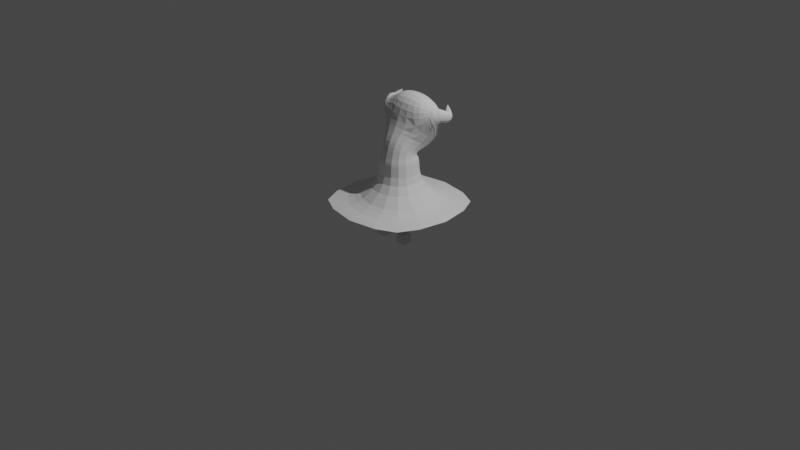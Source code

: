 # Source: devilAattack.blend  (saved by Blender 3.2.14; exported with 4.5.12 LTS)
import bpy
from mathutils import Matrix  # noqa: F401  (used for matrix-valued properties, if any)

bpy.ops.wm.read_factory_settings(use_empty=True)
scene = bpy.context.scene
scene.name = 'Scene'

# ---- collections
col_collection = bpy.data.collections.new('Collection'); scene.collection.children.link(col_collection)
col_devil = bpy.data.collections.new('Devil'); scene.collection.children.link(col_devil)

# ---- world
world_world = bpy.data.worlds.new('World'); scene.world = world_world
world_world.use_nodes = True; world_world.node_tree.nodes.clear()
_N = world_world.node_tree.nodes; _L = world_world.node_tree.links
n0 = _N.new('ShaderNodeOutputWorld'); n0.name = 'World Output'; n0.location = (300, 300)
n1 = _N.new('ShaderNodeBackground'); n1.name = 'Background'; n1.location = (10, 300)
n1.inputs[0].default_value = (0.05088, 0.05088, 0.05088, 1.0)
_L.new(n1.outputs[0], n0.inputs[0])
n0.is_active_output = True
world_world.color = (0.05088, 0.05088, 0.05088)
world_world.use_sun_shadow = False
world_world.sun_shadow_jitter_overblur = 0.0

# ---- cameras
cam_camera = bpy.data.cameras.new('Camera')
cam_camera.clip_end = 100.0
cam_camera.ortho_scale = 7.314

# ---- lights
light_light = bpy.data.lights.new('Light', 'POINT')
light_light.transmission_factor = 0.0
light_light.energy = 1000.0
light_light.shadow_soft_size = 0.1
light_light.shadow_maximum_resolution = 0.006
light_light.use_absolute_resolution = True

# ---- meshes
me_suzanne = bpy.data.meshes.new('Suzanne')
me_suzanne.from_pydata([(0.2764, -0.2764, 0.2792), (-0.2764, -0.2764, 0.2792), (-0.2764, 0.2764, 0.2792), (0.2764, 0.2764, 0.2792), (0.1409, -0.1409, 0.6022), (-0.1409, -0.1409, 0.6022), (-0.1409, 0.1409, 0.6022), (0.1409, 0.1409, 0.6022), (0.1301, -0.07996, 0.8564), (-0.1301, -0.07996, 0.8564), (-0.1301, 0.1476, 0.7417), (0.1301, 0.1476, 0.7417), (0.3354, 0.1995, 1.055), (0.3358, 0.1382, 1.153), (0.2831, 0.1878, 1.221), (0.278, 0.2792, 1.155), (0.5063, -0.5063, 0.2046), (-0.5063, -0.5063, 0.2046), (-0.5063, 0.5063, 0.2046), (0.5063, 0.5063, 0.2046), (0.2016, 0.02022, 1.049), (-0.2199, 0.02068, 1.067), (-0.199, 0.3206, 0.8729), (0.1988, 0.3227, 0.8739), (0.3936, 0.305, 1.085), (0.403, 0.2792, 1.159), (0.3329, 0.2834, 1.176), (0.325, 0.3085, 1.1), (0.138, 0.09698, 1.268), (-0.09928, 0.09858, 1.268), (-0.1557, 0.3001, 1.242), (0.138, 0.3087, 1.228), (0.3207, 0.3469, 1.214), (0.3229, 0.341, 1.219), (0.317, 0.3368, 1.216), (0.3148, 0.3427, 1.212), (0.1287, -0.1257, 0.7129), (-0.1287, -0.1257, 0.7129), (-0.1287, 0.1257, 0.6923), (0.1287, 0.1257, 0.6923), (-0.3406, 0.1361, 1.15), (-0.3355, 0.1989, 1.055), (-0.2802, 0.2832, 1.149), (-0.2829, 0.1861, 1.208), (-0.403, 0.2793, 1.159), (-0.3936, 0.305, 1.085), (-0.325, 0.3087, 1.1), (-0.3326, 0.2842, 1.175), (-0.3229, 0.341, 1.219), (-0.3207, 0.3469, 1.214), (-0.3148, 0.3427, 1.212), (-0.317, 0.3368, 1.216), (0.3501, 0.3482, 1.179), (0.3596, 0.3221, 1.198), (0.3307, 0.3095, 1.196), (0.3212, 0.3357, 1.176), (-0.3596, 0.3221, 1.198), (-0.3501, 0.3482, 1.179), (-0.3212, 0.3357, 1.176), (-0.3307, 0.3095, 1.196), (-0.276, 0.06059, 1.077), (-0.3024, 0.0848, 1.097), (-0.3235, 0.1077, 1.133), (0.1445, 0.1445, 0.5356), (0.1598, 0.1598, 0.4555), (0.1996, 0.1996, 0.3744), (-0.2446, 0.2234, 0.8813), (-0.2609, 0.134, 0.9301), (-0.2544, 0.06805, 0.9933), (-0.3471, 0.1438, 1.132), (-0.3489, 0.1542, 1.102), (-0.3452, 0.1723, 1.073), (-0.3114, 0.2147, 1.014), (-0.2851, 0.2498, 0.972), (-0.2533, 0.2827, 0.9258), (-0.3206, 0.2308, 1.058), (-0.304, 0.2651, 1.085), (-0.2901, 0.2807, 1.118), (-0.07706, 0.1805, 0.6022), (5.821e-11, 0.1938, 0.6022), (0.07706, 0.1805, 0.6022), (-0.2603, 0.2926, 1.169), (-0.2352, 0.3045, 1.186), (-0.2033, 0.3108, 1.207), (-0.1533, 0.3447, 1.156), (-0.1622, 0.3589, 1.051), (-0.1785, 0.3505, 0.9516), (-0.07805, 0.3131, 1.239), (-0.001482, 0.3173, 1.237), (0.07257, 0.3156, 1.233), (0.1476, 0.3447, 1.151), (0.1606, 0.3593, 1.05), (0.1782, 0.3519, 0.9526), (-0.3542, 0.1512, 0.2792), (-0.3801, 0.0, 0.2792), (-0.3542, -0.1512, 0.2792), (0.1012, 0.3579, 0.8564), (4.657e-10, 0.3659, 0.8514), (-0.1012, 0.3579, 0.8564), (0.2439, 0.2265, 0.8816), (0.2575, 0.1409, 0.9275), (0.2464, 0.07233, 0.9868), (0.101, -0.0126, 1.056), (-0.001483, -0.02375, 1.063), (-0.1065, -0.01259, 1.061), (0.606, 0.3055, 0.2028), (0.6581, 3.725e-09, 0.2019), (0.606, -0.3055, 0.2028), (0.1792, 0.02323, 1.121), (0.1614, 0.03696, 1.178), (0.1477, 0.06041, 1.228), (0.07331, 0.09009, 1.278), (0.004409, 0.08857, 1.28), (-0.0578, 0.09251, 1.276), (-0.1445, 0.1445, 0.5356), (-0.1598, 0.1598, 0.4555), (-0.1996, 0.1996, 0.3744), (-0.1204, 0.0764, 1.24), (-0.1467, 0.05123, 1.194), (-0.1767, 0.03091, 1.139), (-0.1805, -0.07706, 0.6022), (-0.1938, 5.821e-11, 0.6022), (-0.1805, 0.07706, 0.6022), (-0.2743, 0.1346, 1.194), (-0.2656, 0.09273, 1.17), (-0.2518, 0.05492, 1.133), (-0.3045, 0.1594, 1.2), (-0.3203, 0.1444, 1.188), (-0.3321, 0.1359, 1.171), (-0.2766, 0.2301, 1.202), (-0.2745, 0.2568, 1.189), (-0.2754, 0.2743, 1.172), (0.3542, -0.1512, 0.2792), (0.3801, 3.725e-09, 0.2792), (0.3542, 0.1512, 0.2792), (-0.1123, 0.1321, 1.281), (-0.1247, 0.183, 1.287), (-0.136, 0.2413, 1.278), (-0.1958, 0.2601, 1.249), (-0.2258, 0.2262, 1.237), (-0.2535, 0.1993, 1.219), (0.1321, 0.1464, 1.292), (0.1302, 0.2028, 1.295), (0.1321, 0.2592, 1.275), (0.1805, 0.07706, 0.6022), (0.1938, -5.821e-11, 0.6022), (0.1805, -0.07706, 0.6022), (0.1884, 0.3007, 1.213), (0.2267, 0.2913, 1.196), (0.2559, 0.2829, 1.178), (-0.1512, -0.3542, 0.2792), (0.0, -0.3801, 0.2792), (0.1512, -0.3542, 0.2792), (0.2892, 0.2792, 1.121), (0.3037, 0.2646, 1.086), (0.3205, 0.2312, 1.059), (0.3111, 0.2167, 1.015), (0.2847, 0.2531, 0.9731), (0.253, 0.2853, 0.9269), (0.345, 0.1727, 1.072), (0.3482, 0.1549, 1.102), (0.3451, 0.1453, 1.134), (-0.1445, -0.1445, 0.5356), (-0.1598, -0.1598, 0.4555), (-0.1996, -0.1996, 0.3744), (0.3145, 0.1117, 1.14), (0.2881, 0.08714, 1.105), (0.2557, 0.05983, 1.078), (0.3236, 0.1383, 1.177), (0.3094, 0.1479, 1.198), (0.2951, 0.1649, 1.214), (0.07706, -0.1805, 0.6022), (-5.821e-11, -0.1938, 0.6022), (-0.07706, -0.1805, 0.6022), (0.2596, 0.1576, 1.23), (0.2291, 0.1344, 1.242), (0.1895, 0.1144, 1.256), (0.2747, 0.2154, 1.218), (0.2707, 0.2431, 1.204), (0.2716, 0.266, 1.183), (0.1996, -0.1996, 0.3744), (0.1598, -0.1598, 0.4555), (0.1445, -0.1445, 0.5356), (0.1512, 0.3542, 0.2792), (0.0, 0.3801, 0.2792), (-0.1512, 0.3542, 0.2792), (0.3055, -0.606, 0.2028), (9.313e-10, -0.6581, 0.2019), (-0.3055, -0.606, 0.2028), (-0.606, -0.3055, 0.2028), (-0.6581, 1.863e-09, 0.2019), (-0.606, 0.3055, 0.2028), (-0.3055, 0.606, 0.2028), (-4.657e-09, 0.6581, 0.2019), (0.3055, 0.606, 0.2028), (0.3186, 0.3466, 1.215), (0.3165, 0.3457, 1.215), (0.3152, 0.3442, 1.213), (0.3144, 0.3419, 1.214), (0.3145, 0.3404, 1.216), (0.3156, 0.3385, 1.216), (0.3175, 0.3381, 1.218), (0.3188, 0.3395, 1.219), (0.3208, 0.3405, 1.219), (0.3217, 0.3428, 1.219), (0.3207, 0.3447, 1.218), (0.3205, 0.3462, 1.217), (-0.3208, 0.3405, 1.219), (-0.3188, 0.3395, 1.219), (-0.3175, 0.3381, 1.218), (-0.3156, 0.3385, 1.216), (-0.3145, 0.3404, 1.216), (-0.3144, 0.3419, 1.214), (-0.3152, 0.3442, 1.213), (-0.3165, 0.3457, 1.215), (-0.3186, 0.3466, 1.215), (-0.3205, 0.3462, 1.217), (-0.3207, 0.3447, 1.218), (-0.3217, 0.3428, 1.219), (0.1258, -0.1196, 0.7415), (0.1243, -0.1111, 0.7771), (0.1254, -0.09841, 0.8165), (0.07115, -0.112, 0.8725), (0.0, -0.1226, 0.8779), (-0.07115, -0.112, 0.8725), (-0.1254, -0.09841, 0.8165), (-0.1243, -0.1111, 0.7771), (-0.1258, -0.1196, 0.7415), (-0.07036, -0.1611, 0.7158), (1.804e-09, -0.1729, 0.7168), (0.07036, -0.1611, 0.7158), (-0.1667, -0.02841, 0.8304), (-0.1789, 0.0338, 0.799), (-0.1667, 0.09602, 0.7677), (-0.1254, 0.1269, 0.7271), (-0.1243, 0.1195, 0.7137), (-0.1258, 0.1207, 0.702), (-0.1648, 0.06875, 0.6969), (-0.1769, -1.804e-09, 0.7026), (-0.1648, -0.06875, 0.7082), (-0.07115, 0.1796, 0.7256), (-5.821e-10, 0.1902, 0.7202), (0.07115, 0.1796, 0.7256), (0.1254, 0.1269, 0.7271), (0.1243, 0.1195, 0.7137), (0.1258, 0.1207, 0.702), (0.07036, 0.1611, 0.6894), (-1.804e-09, 0.1729, 0.6884), (-0.07036, 0.1611, 0.6894), (0.1667, 0.09602, 0.7677), (0.1789, 0.0338, 0.799), (0.1667, -0.02841, 0.8304), (0.1648, -0.06875, 0.7082), (0.1769, 1.804e-09, 0.7026), (0.1648, 0.06875, 0.6969), (0.4304, -0.4304, 0.2144), (0.3687, -0.3687, 0.227), (0.3174, -0.3174, 0.2512), (-0.3174, -0.3174, 0.2512), (-0.3687, -0.3687, 0.227), (-0.4304, -0.4304, 0.2144), (-0.3174, 0.3174, 0.2512), (-0.3687, 0.3687, 0.227), (-0.4304, 0.4304, 0.2144), (0.3174, 0.3174, 0.2512), (0.3687, 0.3687, 0.227), (0.4304, 0.4304, 0.2144), (0.1393, -0.05498, 0.8948), (0.1533, -0.02646, 0.934), (0.1729, -0.0002449, 0.9802), (-0.1798, -0.00374, 0.9871), (-0.1551, -0.02683, 0.9351), (-0.1396, -0.05503, 0.8949), (-0.1722, 0.2817, 0.8145), (-0.1533, 0.2313, 0.7802), (-0.1393, 0.1841, 0.758), (0.1722, 0.2817, 0.8145), (0.1533, 0.2313, 0.7802), (0.1393, 0.1841, 0.758), (0.3608, 0.1999, 1.086), (0.3794, 0.2296, 1.089), (0.3924, 0.2629, 1.084), (0.4055, 0.2992, 1.1), (0.4116, 0.2914, 1.12), (0.411, 0.284, 1.14), (0.3921, 0.2637, 1.169), (0.3766, 0.2332, 1.181), (0.3575, 0.1931, 1.187), (0.3866, 0.2815, 1.174), (0.3673, 0.2825, 1.181), (0.3488, 0.2817, 1.182), (0.3243, 0.2735, 1.181), (0.3126, 0.258, 1.19), (0.2985, 0.2335, 1.206), (0.3216, 0.289, 1.162), (0.3161, 0.2967, 1.142), (0.3169, 0.3041, 1.121), (0.3203, 0.291, 1.096), (0.3096, 0.2794, 1.1), (0.2939, 0.277, 1.115), (0.3397, 0.3085, 1.083), (0.3587, 0.3061, 1.074), (0.3782, 0.3044, 1.075), (0.3867, 0.3347, 1.108), (0.3768, 0.345, 1.135), (0.3639, 0.3474, 1.16), (0.3563, 0.344, 1.184), (0.3603, 0.3375, 1.189), (0.3615, 0.3297, 1.194), (0.3767, 0.3122, 1.187), (0.3921, 0.3028, 1.173), (0.4027, 0.2908, 1.161), (0.3544, 0.3155, 1.201), (0.3469, 0.3109, 1.201), (0.3386, 0.3087, 1.199), (0.3348, 0.3022, 1.187), (0.3377, 0.2946, 1.179), (0.3376, 0.2883, 1.174), (0.3244, 0.3137, 1.191), (0.3205, 0.3202, 1.186), (0.3192, 0.328, 1.18), (0.3226, 0.3358, 1.158), (0.3236, 0.3335, 1.137), (0.3241, 0.3257, 1.115), (0.3264, 0.3422, 1.174), (0.3338, 0.3468, 1.174), (0.3422, 0.349, 1.176), (0.3385, 0.3483, 1.194), (0.3298, 0.348, 1.204), (0.3239, 0.3474, 1.211), (0.327, 0.3391, 1.217), (0.3344, 0.3355, 1.213), (0.3452, 0.3299, 1.207), (0.3186, 0.3334, 1.214), (0.3215, 0.3275, 1.209), (0.3256, 0.3194, 1.203), (0.3155, 0.3417, 1.207), (0.317, 0.34, 1.2), (0.3189, 0.3379, 1.189), (0.1385, -0.1385, 0.6462), (0.1354, -0.1351, 0.6733), (0.132, -0.1308, 0.6925), (-0.132, -0.1308, 0.6925), (-0.1354, -0.1351, 0.6733), (-0.1385, -0.1385, 0.6462), (-0.132, 0.1308, 0.6838), (-0.1354, 0.1351, 0.6707), (-0.1385, 0.1385, 0.6459), (0.132, 0.1308, 0.6838), (0.1354, 0.1351, 0.6707), (0.1385, 0.1385, 0.6459), (-0.3598, 0.191, 1.186), (-0.3773, 0.2325, 1.181), (-0.3921, 0.2637, 1.169), (-0.411, 0.284, 1.14), (-0.4116, 0.2914, 1.12), (-0.4055, 0.2992, 1.1), (-0.3923, 0.263, 1.084), (-0.3794, 0.2297, 1.089), (-0.3608, 0.1999, 1.086), (-0.3781, 0.3046, 1.075), (-0.3586, 0.3063, 1.074), (-0.3397, 0.3089, 1.083), (-0.3203, 0.2913, 1.096), (-0.31, 0.2797, 1.1), (-0.2951, 0.2777, 1.113), (-0.317, 0.3041, 1.121), (-0.316, 0.2968, 1.142), (-0.3214, 0.2894, 1.161), (-0.324, 0.2746, 1.179), (-0.3126, 0.2591, 1.188), (-0.2994, 0.2346, 1.199), (-0.3484, 0.2828, 1.181), (-0.367, 0.2832, 1.18), (-0.3865, 0.2817, 1.174), (-0.4027, 0.2908, 1.161), (-0.3921, 0.3028, 1.173), (-0.3767, 0.3121, 1.187), (-0.3615, 0.3297, 1.194), (-0.3603, 0.3375, 1.189), (-0.3563, 0.344, 1.184), (-0.3639, 0.3474, 1.16), (-0.3767, 0.345, 1.135), (-0.3867, 0.3347, 1.108), (-0.3422, 0.349, 1.176), (-0.3338, 0.3468, 1.174), (-0.3264, 0.3422, 1.174), (-0.3226, 0.3358, 1.158), (-0.3236, 0.3335, 1.137), (-0.3242, 0.3257, 1.115), (-0.3192, 0.328, 1.18), (-0.3205, 0.3202, 1.186), (-0.3244, 0.3137, 1.191), (-0.3347, 0.3024, 1.187), (-0.3377, 0.2947, 1.179), (-0.3373, 0.2889, 1.174), (-0.3386, 0.3087, 1.199), (-0.3469, 0.3109, 1.201), (-0.3544, 0.3155, 1.201), (-0.3452, 0.3299, 1.207), (-0.3344, 0.3355, 1.213), (-0.327, 0.3391, 1.217), (-0.3239, 0.3474, 1.211), (-0.3298, 0.348, 1.204), (-0.3385, 0.3483, 1.194), (-0.3155, 0.3417, 1.207), (-0.317, 0.34, 1.2), (-0.3189, 0.3379, 1.189), (-0.3186, 0.3334, 1.214), (-0.3215, 0.3275, 1.209), (-0.3256, 0.3194, 1.203), (-0.2253, 0.04456, 0.9496), (-0.2361, 0.1146, 0.8937), (-0.2188, 0.2025, 0.8439), (-0.1976, 0.02684, 0.9012), (-0.2112, 0.09293, 0.8576), (-0.1954, 0.1722, 0.8134), (-0.1785, -0.000908, 0.8637), (-0.1914, 0.06449, 0.8261), (-0.1784, 0.1299, 0.7888), (0.09425, -0.03555, 1.002), (-0.001229, -0.04777, 1.01), (-0.09823, -0.03617, 1.005), (0.08414, -0.06206, 0.956), (-0.0004396, -0.07388, 0.9633), (-0.08546, -0.06231, 0.9568), (0.07624, -0.08852, 0.914), (-5.495e-05, -0.0997, 0.9205), (-0.07641, -0.08855, 0.9141), (0.4072, 0.1734, 0.2511), (0.4374, 2.518e-09, 0.2511), (0.4072, -0.1734, 0.2511), (0.4767, 0.2005, 0.2269), (0.514, -6.203e-11, 0.2268), (0.4767, -0.2005, 0.2269), (0.5599, 0.2353, 0.214), (0.6077, -6.984e-10, 0.2137), (0.5599, -0.2353, 0.214), (-0.1734, 0.4072, 0.2511), (-8.148e-10, 0.4374, 0.2511), (0.1734, 0.4072, 0.2511), (-0.2005, 0.4767, 0.2269), (-7.511e-10, 0.514, 0.2268), (0.2005, 0.4767, 0.2269), (-0.2353, 0.5599, 0.214), (-8.148e-10, 0.6077, 0.2137), (0.2353, 0.5599, 0.214), (-0.4072, -0.1734, 0.2511), (-0.4374, -5.092e-10, 0.2511), (-0.4072, 0.1734, 0.2511), (-0.4767, -0.2005, 0.2269), (-0.514, -6.203e-11, 0.2268), (-0.4767, 0.2005, 0.2269), (-0.5599, -0.2353, 0.214), (-0.6077, -6.984e-10, 0.2137), (-0.5599, 0.2353, 0.214), (0.1734, -0.4072, 0.2511), (-6.256e-10, -0.4374, 0.2511), (-0.1734, -0.4072, 0.2511), (0.2005, -0.4767, 0.2269), (4.83e-09, -0.514, 0.2268), (-0.2005, -0.4767, 0.2269), (0.2353, -0.5599, 0.214), (-1.571e-09, -0.6077, 0.2137), (-0.2353, -0.5599, 0.214), (0.1824, 0.1578, 1.275), (0.2217, 0.1727, 1.255), (0.2521, 0.1904, 1.236), (0.18, 0.2076, 1.276), (0.2188, 0.2157, 1.253), (0.2488, 0.2259, 1.23), (0.182, 0.2576, 1.257), (0.2204, 0.2575, 1.234), (0.25, 0.2588, 1.211), (-0.2485, 0.1573, 1.212), (-0.2391, 0.1116, 1.196), (-0.2201, 0.06754, 1.17), (-0.2183, 0.185, 1.236), (-0.2078, 0.1368, 1.228), (-0.1872, 0.08919, 1.212), (-0.183, 0.2141, 1.261), (-0.1713, 0.1599, 1.26), (-0.153, 0.112, 1.25), (0.1607, 0.07588, 0.7473), (0.1724, 0.01426, 0.7718), (0.1607, -0.04735, 0.7962), (0.1593, 0.06727, 0.7281), (0.1709, 0.004225, 0.7454), (0.1593, -0.05882, 0.7627), (0.1611, 0.06623, 0.7109), (0.1729, 0.0005282, 0.7217), (0.1611, -0.06517, 0.7325), (-0.06858, 0.1586, 0.7145), (-1.163e-09, 0.1692, 0.7104), (0.06858, 0.1586, 0.7145), (-0.06798, 0.1519, 0.7048), (-4.584e-10, 0.1627, 0.7018), (0.06798, 0.1519, 0.7048), (-0.06878, 0.1545, 0.6964), (1.048e-09, 0.1657, 0.6945), (0.06878, 0.1545, 0.6964), (-0.1607, -0.04735, 0.7962), (-0.1724, 0.01426, 0.7718), (-0.1607, 0.07588, 0.7473), (-0.1593, -0.05882, 0.7627), (-0.1709, 0.004225, 0.7454), (-0.1593, 0.06727, 0.7281), (-0.1611, -0.06517, 0.7325), (-0.1729, 0.0005282, 0.7217), (-0.1611, 0.06623, 0.7109), (-0.2986, 0.09013, 1.151), (-0.294, 0.1195, 1.18), (-0.3076, 0.111, 1.167), (-0.317, 0.1067, 1.155), (-0.3, 0.08145, 1.129), (-0.2792, 0.06324, 1.121), (-0.286, 0.08663, 1.156), (-0.3283, 0.1172, 1.102), (-0.3287, 0.1367, 1.061), (-0.3226, 0.1719, 1.026), (-0.3064, 0.1042, 1.059), (-0.3082, 0.1331, 1.015), (-0.2982, 0.1947, 0.975), (-0.2826, 0.08909, 1.026), (-0.2848, 0.1388, 0.9697), (-0.2724, 0.217, 0.9265), (0.3244, 0.1196, 1.104), (0.3, 0.108, 1.059), (0.2744, 0.09314, 1.023), (0.3267, 0.1403, 1.06), (0.3034, 0.1464, 1.01), (0.2807, 0.1483, 0.9669), (0.3219, 0.1746, 1.025), (0.2969, 0.2013, 0.975), (0.2714, 0.2217, 0.927), (0.06858, -0.1301, 0.829), (1.163e-09, -0.1407, 0.8332), (-0.06858, -0.1301, 0.829), (0.06798, -0.1435, 0.786), (4.584e-10, -0.1543, 0.789), (-0.06798, -0.1435, 0.786), (0.06878, -0.1534, 0.7471), (-1.048e-09, -0.1647, 0.7489), (-0.06878, -0.1534, 0.7471), (-0.243, 0.2669, 1.22), (-0.256, 0.2342, 1.217), (-0.2347, 0.254, 1.23), (-0.216, 0.2815, 1.232), (-0.2375, 0.2849, 1.214), (-0.2579, 0.2785, 1.195), (-0.2577, 0.259, 1.208), (-0.2682, 0.2963, 1.127), (-0.241, 0.3152, 1.134), (-0.2045, 0.332, 1.142), (-0.2808, 0.2853, 1.078), (-0.2532, 0.3099, 1.066), (-0.2161, 0.3353, 1.056), (-0.2961, 0.2565, 1.035), (-0.2693, 0.2873, 1.007), (-0.2337, 0.3187, 0.9756), (0.2664, 0.2927, 1.131), (0.2802, 0.2846, 1.079), (0.2959, 0.2574, 1.035), (0.2377, 0.3102, 1.137), (0.2523, 0.309, 1.068), (0.269, 0.2886, 1.008), (0.1992, 0.3286, 1.141), (0.2146, 0.3348, 1.056), (0.2334, 0.3199, 0.9765), (-0.3154, 0.3409, 1.219), (-0.3143, 0.3428, 1.219), (-0.3143, 0.3438, 1.217), (-0.3162, 0.3423, 1.22), (-0.3151, 0.3441, 1.22), (-0.3152, 0.3451, 1.218), (-0.3183, 0.3429, 1.22), (-0.3171, 0.3447, 1.22), (-0.3172, 0.3458, 1.218), (0.3143, 0.3438, 1.217), (0.3143, 0.3428, 1.219), (0.3154, 0.3409, 1.219), (0.3152, 0.3451, 1.218), (0.3151, 0.3441, 1.22), (0.3162, 0.3423, 1.22), (0.3172, 0.3458, 1.218), (0.3171, 0.3447, 1.22), (0.3183, 0.3429, 1.22), (0.06926, 0.2627, 1.285), (-0.0008822, 0.2626, 1.289), (-0.07207, 0.257, 1.287), (0.06833, 0.2026, 1.306), (0.0007515, 0.201, 1.309), (-0.06577, 0.1959, 1.304), (0.06974, 0.1426, 1.303), (0.003013, 0.1408, 1.305), (-0.05968, 0.1394, 1.298), (0.3533, -0.3533, 0.199), (1.956e-08, -0.3826, 0.1977), (-0.3533, -0.3533, 0.199), (0.3826, 1.118e-08, 0.1977), (2.794e-09, -1.397e-08, 0.1963), (-0.3826, 2.794e-09, 0.1977), (0.3533, 0.3533, 0.199), (-1.863e-08, 0.3826, 0.1977), (-0.3533, 0.3533, 0.199), (0.1852, 0.07903, 0.5356), (0.1987, -8.877e-10, 0.5356), (0.1852, -0.07903, 0.5356), (0.2048, 0.08741, 0.4555), (0.2198, -1.513e-09, 0.4555), (0.2048, -0.08741, 0.4555), (0.2557, 0.1091, 0.3744), (0.2744, -3.26e-09, 0.3744), (0.2557, -0.1091, 0.3744), (-0.07903, 0.1852, 0.5356), (8.877e-10, 0.1987, 0.5356), (0.07903, 0.1852, 0.5356), (-0.08741, 0.2048, 0.4555), (1.513e-09, 0.2198, 0.4555), (0.08741, 0.2048, 0.4555), (-0.1091, 0.2557, 0.3744), (3.26e-09, 0.2744, 0.3744), (0.1091, 0.2557, 0.3744), (-0.1852, -0.07903, 0.5356), (-0.1987, 8.877e-10, 0.5356), (-0.1852, 0.07903, 0.5356), (-0.2048, -0.08741, 0.4555), (-0.2198, 1.513e-09, 0.4555), (-0.2048, 0.08741, 0.4555), (-0.2557, -0.1091, 0.3744), (-0.2744, 3.26e-09, 0.3744), (-0.2557, 0.1091, 0.3744), (0.07903, -0.1852, 0.5356), (-8.877e-10, -0.1987, 0.5356), (-0.07903, -0.1852, 0.5356), (0.08741, -0.2048, 0.4555), (-1.513e-09, -0.2198, 0.4555), (-0.08741, -0.2048, 0.4555), (0.1091, -0.2557, 0.3744), (-3.26e-09, -0.2744, 0.3744), (-0.1091, -0.2557, 0.3744), (0.09578, 0.004035, 1.119), (0.08657, 0.02288, 1.181), (0.07888, 0.05051, 1.236), (-0.0003434, -0.002835, 1.124), (0.001689, 0.0195, 1.185), (0.003693, 0.04872, 1.239), (-0.09655, 0.006895, 1.126), (-0.08055, 0.02861, 1.187), (-0.06621, 0.0565, 1.238), (-0.08182, 0.354, 1.155), (-0.00108, 0.3576, 1.152), (0.07828, 0.3545, 1.151), (-0.08746, 0.3761, 1.051), (-0.0003768, 0.3804, 1.048), (0.08632, 0.3762, 1.05), (-0.09596, 0.3782, 0.9461), (-4.711e-05, 0.3837, 0.9418), (0.09582, 0.3782, 0.9459), (0.2712, 0.1322, 1.212), (0.241, 0.1057, 1.217), (0.2013, 0.08202, 1.225), (0.2852, 0.1156, 1.187), (0.256, 0.08734, 1.183), (0.2171, 0.06034, 1.182), (0.2997, 0.1089, 1.159), (0.2722, 0.08066, 1.144), (0.2356, 0.05101, 1.131), (-0.09441, 0.3169, 0.7961), (-1.63e-09, 0.3272, 0.7901), (0.09441, 0.3169, 0.7961), (-0.08419, 0.2664, 0.7601), (0.0, 0.2776, 0.7534), (0.08419, 0.2664, 0.7601), (-0.07625, 0.2176, 0.7389), (0.0, 0.2287, 0.7326), (0.07625, 0.2176, 0.7389), (0.2178, 0.2078, 0.8441), (0.2339, 0.1191, 0.8917), (0.2204, 0.04847, 0.9446), (0.1952, 0.1729, 0.8133), (0.2097, 0.09757, 0.8559), (0.1955, 0.03023, 0.8985), (0.1784, 0.1299, 0.7888), (0.1913, 0.0645, 0.8261), (0.1784, -0.0008751, 0.8636), (0.4025, 0.26, 1.104), (0.4057, 0.2597, 1.128), (0.4021, 0.2611, 1.15), (0.3886, 0.2245, 1.111), (0.3907, 0.2252, 1.137), (0.3864, 0.2287, 1.161), (0.3697, 0.1889, 1.109), (0.3716, 0.1864, 1.137), (0.3672, 0.1892, 1.165), (0.3765, 0.266, 1.183), (0.3582, 0.2673, 1.19), (0.3398, 0.2698, 1.189), (0.3616, 0.2386, 1.194), (0.3441, 0.2443, 1.2), (0.327, 0.2504, 1.199), (0.3436, 0.1992, 1.202), (0.3277, 0.2076, 1.21), (0.312, 0.2188, 1.211), (0.3139, 0.2795, 1.164), (0.3093, 0.2862, 1.142), (0.3112, 0.2909, 1.118), (0.3028, 0.2676, 1.173), (0.2986, 0.2764, 1.15), (0.3007, 0.2812, 1.125), (0.289, 0.2508, 1.191), (0.2847, 0.2664, 1.168), (0.2862, 0.2762, 1.142), (0.3362, 0.2858, 1.079), (0.356, 0.2774, 1.072), (0.376, 0.2685, 1.072), (0.325, 0.2694, 1.082), (0.3443, 0.2548, 1.074), (0.3637, 0.2403, 1.076), (0.3081, 0.2651, 1.091), (0.3265, 0.2435, 1.076), (0.3454, 0.219, 1.074), (0.3726, 0.3411, 1.166), (0.378, 0.3321, 1.173), (0.3797, 0.3217, 1.181), (0.3877, 0.337, 1.143), (0.3944, 0.3262, 1.153), (0.3962, 0.3137, 1.163), (0.3992, 0.3259, 1.118), (0.4062, 0.3152, 1.13), (0.408, 0.3017, 1.147), (0.3688, 0.3056, 1.19), (0.3577, 0.3017, 1.192), (0.3458, 0.3003, 1.191), (0.3818, 0.2953, 1.18), (0.3676, 0.2915, 1.183), (0.352, 0.2913, 1.183), (0.3898, 0.2851, 1.172), (0.3723, 0.2834, 1.178), (0.3537, 0.2849, 1.179), (0.3263, 0.3079, 1.181), (0.3211, 0.3164, 1.173), (0.3196, 0.3263, 1.165), (0.3271, 0.3017, 1.171), (0.3208, 0.3116, 1.16), (0.3194, 0.323, 1.148), (0.326, 0.2951, 1.164), (0.3195, 0.3052, 1.149), (0.3186, 0.3162, 1.132), (0.3301, 0.3434, 1.154), (0.3407, 0.3484, 1.153), (0.3527, 0.3499, 1.155), (0.3336, 0.3416, 1.131), (0.3474, 0.3468, 1.128), (0.3626, 0.3482, 1.13), (0.3363, 0.3326, 1.104), (0.3529, 0.3368, 1.1), (0.3705, 0.3379, 1.101), (0.3253, 0.3464, 1.213), (0.3262, 0.3443, 1.215), (0.327, 0.3417, 1.216), (0.3325, 0.3463, 1.207), (0.3343, 0.3432, 1.21), (0.335, 0.3394, 1.212), (0.3428, 0.3456, 1.197), (0.3455, 0.3411, 1.201), (0.3464, 0.3355, 1.205), (0.3252, 0.337, 1.217), (0.3228, 0.3353, 1.217), (0.3205, 0.3338, 1.215), (0.332, 0.332, 1.214), (0.3286, 0.3293, 1.213), (0.325, 0.3276, 1.211), (0.3417, 0.3249, 1.208), (0.3366, 0.3212, 1.208), (0.331, 0.3192, 1.206), (0.3167, 0.3347, 1.212), (0.3154, 0.337, 1.21), (0.315, 0.3394, 1.209), (0.3187, 0.3293, 1.206), (0.3168, 0.3324, 1.204), (0.3162, 0.3361, 1.201), (0.3213, 0.3222, 1.199), (0.3186, 0.3267, 1.195), (0.3177, 0.3322, 1.192), (0.3168, 0.344, 1.208), (0.3189, 0.346, 1.209), (0.3215, 0.3473, 1.21), (0.3192, 0.3435, 1.199), (0.3225, 0.3463, 1.2), (0.3263, 0.3479, 1.202), (0.3224, 0.3428, 1.188), (0.3274, 0.3465, 1.189), (0.3331, 0.3485, 1.191), (0.07221, -0.1676, 0.6938), (-9.322e-10, -0.1798, 0.6942), (-0.07221, -0.1676, 0.6938), (0.07406, -0.173, 0.6737), (-1.171e-09, -0.1857, 0.6738), (-0.07406, -0.173, 0.6737), (0.07574, -0.1774, 0.6463), (-2.445e-09, -0.1904, 0.6463), (-0.07574, -0.1774, 0.6463), (-0.1692, -0.07153, 0.6906), (-0.1815, 9.322e-10, 0.6882), (-0.1692, 0.07153, 0.6858), (-0.1735, -0.07386, 0.6727), (-0.1862, 1.171e-09, 0.672), (-0.1735, 0.07386, 0.6713), (-0.1774, -0.07572, 0.6462), (-0.1904, 2.445e-09, 0.6461), (-0.1774, 0.07572, 0.646), (-0.07221, 0.1676, 0.6826), (9.322e-10, 0.1798, 0.6822), (0.07221, 0.1676, 0.6826), (-0.07406, 0.173, 0.6704), (1.171e-09, 0.1857, 0.6703), (0.07406, 0.173, 0.6704), (-0.07574, 0.1774, 0.6459), (2.445e-09, 0.1904, 0.6458), (0.07574, 0.1774, 0.6459), (0.1692, 0.07153, 0.6858), (0.1815, -9.322e-10, 0.6882), (0.1692, -0.07153, 0.6906), (0.1735, 0.07386, 0.6713), (0.1862, -1.171e-09, 0.672), (0.1735, -0.07386, 0.6727), (0.1774, 0.07572, 0.646), (0.1904, -2.445e-09, 0.6461), (0.1774, -0.07572, 0.6462), (-0.4022, 0.2611, 1.15), (-0.4057, 0.2596, 1.128), (-0.4025, 0.26, 1.104), (-0.3868, 0.2284, 1.161), (-0.3907, 0.2251, 1.137), (-0.3886, 0.2245, 1.111), (-0.3682, 0.1881, 1.164), (-0.3719, 0.1861, 1.137), (-0.3697, 0.1889, 1.109), (-0.376, 0.2686, 1.073), (-0.356, 0.2777, 1.072), (-0.3362, 0.2861, 1.08), (-0.3637, 0.2404, 1.076), (-0.3443, 0.2549, 1.074), (-0.3251, 0.2697, 1.082), (-0.3454, 0.2192, 1.074), (-0.3267, 0.2434, 1.076), (-0.3086, 0.2654, 1.09), (-0.3113, 0.291, 1.118), (-0.3093, 0.2863, 1.142), (-0.3137, 0.28, 1.163), (-0.3014, 0.2812, 1.124), (-0.2993, 0.2763, 1.148), (-0.3031, 0.2681, 1.17), (-0.2883, 0.2772, 1.138), (-0.2869, 0.2677, 1.161), (-0.2903, 0.2527, 1.182), (-0.3396, 0.2707, 1.188), (-0.3582, 0.2677, 1.19), (-0.3766, 0.2661, 1.183), (-0.3276, 0.2509, 1.197), (-0.3453, 0.244, 1.199), (-0.3627, 0.2379, 1.193), (-0.3151, 0.2177, 1.207), (-0.3322, 0.2054, 1.207), (-0.3474, 0.1966, 1.201), (-0.3797, 0.3217, 1.181), (-0.378, 0.3321, 1.173), (-0.3726, 0.3411, 1.166), (-0.3963, 0.3136, 1.163), (-0.3944, 0.3262, 1.153), (-0.3877, 0.337, 1.143), (-0.408, 0.3017, 1.147), (-0.4062, 0.3152, 1.13), (-0.3992, 0.3259, 1.118), (-0.3527, 0.3499, 1.155), (-0.3407, 0.3484, 1.153), (-0.3301, 0.3434, 1.154), (-0.3626, 0.3482, 1.13), (-0.3474, 0.3468, 1.128), (-0.3336, 0.3416, 1.131), (-0.3705, 0.3379, 1.101), (-0.3529, 0.3368, 1.1), (-0.3363, 0.3326, 1.104), (-0.3196, 0.3262, 1.165), (-0.3211, 0.3164, 1.173), (-0.3263, 0.308, 1.181), (-0.3194, 0.3229, 1.148), (-0.3208, 0.3117, 1.16), (-0.3271, 0.3018, 1.171), (-0.3186, 0.3161, 1.132), (-0.3194, 0.3053, 1.149), (-0.3258, 0.2956, 1.163), (-0.3458, 0.3003, 1.191), (-0.3577, 0.3018, 1.192), (-0.3688, 0.3055, 1.19), (-0.3519, 0.2914, 1.183), (-0.3675, 0.2916, 1.183), (-0.3818, 0.2954, 1.18), (-0.3536, 0.2851, 1.179), (-0.3723, 0.2835, 1.178), (-0.3897, 0.2852, 1.172), (-0.327, 0.3417, 1.216), (-0.3262, 0.3443, 1.215), (-0.3253, 0.3464, 1.213), (-0.335, 0.3394, 1.212), (-0.3343, 0.3432, 1.21), (-0.3325, 0.3463, 1.207), (-0.3464, 0.3355, 1.205), (-0.3455, 0.3411, 1.201), (-0.3428, 0.3456, 1.197), (-0.3215, 0.3473, 1.21), (-0.3189, 0.346, 1.209), (-0.3168, 0.344, 1.208), (-0.3263, 0.3479, 1.202), (-0.3225, 0.3463, 1.2), (-0.3192, 0.3435, 1.199), (-0.3331, 0.3485, 1.191), (-0.3274, 0.3465, 1.189), (-0.3224, 0.3428, 1.188), (-0.315, 0.3394, 1.209), (-0.3154, 0.337, 1.21), (-0.3167, 0.3347, 1.212), (-0.3162, 0.3361, 1.201), (-0.3168, 0.3324, 1.204), (-0.3187, 0.3293, 1.206), (-0.3177, 0.3322, 1.192), (-0.3186, 0.3267, 1.195), (-0.3213, 0.3222, 1.199), (-0.3205, 0.3338, 1.215), (-0.3228, 0.3353, 1.217), (-0.3252, 0.337, 1.217), (-0.325, 0.3276, 1.211), (-0.3286, 0.3293, 1.213), (-0.332, 0.332, 1.214), (-0.331, 0.3192, 1.206), (-0.3366, 0.3212, 1.208), (-0.3417, 0.3249, 1.208)], [], [(411, 412, 415, 414), (412, 413, 416, 415), (414, 415, 418, 417), (415, 416, 419, 418), (21, 68, 411, 270), (68, 67, 412, 411), (67, 66, 413, 412), (66, 22, 273, 413), (413, 273, 274, 416), (416, 274, 275, 419), (419, 275, 10, 233), (418, 419, 233, 232), (417, 418, 232, 231), (272, 417, 231, 9), (271, 414, 417, 272), (270, 411, 414, 271), (420, 421, 424, 423), (421, 422, 425, 424), (423, 424, 427, 426), (424, 425, 428, 427), (20, 102, 420, 269), (102, 103, 421, 420), (103, 104, 422, 421), (104, 21, 270, 422), (422, 270, 271, 425), (425, 271, 272, 428), (428, 272, 9, 224), (427, 428, 224, 223), (426, 427, 223, 222), (267, 426, 222, 8), (268, 423, 426, 267), (269, 420, 423, 268), (429, 430, 433, 432), (430, 431, 434, 433), (432, 433, 436, 435), (433, 434, 437, 436), (3, 134, 429, 264), (134, 133, 430, 429), (133, 132, 431, 430), (132, 0, 257, 431), (431, 257, 256, 434), (434, 256, 255, 437), (437, 255, 16, 107), (436, 437, 107, 106), (435, 436, 106, 105), (266, 435, 105, 19), (265, 432, 435, 266), (264, 429, 432, 265), (438, 439, 442, 441), (439, 440, 443, 442), (441, 442, 445, 444), (442, 443, 446, 445), (2, 185, 438, 261), (185, 184, 439, 438), (184, 183, 440, 439), (183, 3, 264, 440), (440, 264, 265, 443), (443, 265, 266, 446), (446, 266, 19, 194), (445, 446, 194, 193), (444, 445, 193, 192), (263, 444, 192, 18), (262, 441, 444, 263), (261, 438, 441, 262), (447, 448, 451, 450), (448, 449, 452, 451), (450, 451, 454, 453), (451, 452, 455, 454), (1, 95, 447, 258), (95, 94, 448, 447), (94, 93, 449, 448), (93, 2, 261, 449), (449, 261, 262, 452), (452, 262, 263, 455), (455, 263, 18, 191), (454, 455, 191, 190), (453, 454, 190, 189), (260, 453, 189, 17), (259, 450, 453, 260), (258, 447, 450, 259), (456, 457, 460, 459), (457, 458, 461, 460), (459, 460, 463, 462), (460, 461, 464, 463), (0, 152, 456, 257), (152, 151, 457, 456), (151, 150, 458, 457), (150, 1, 258, 458), (458, 258, 259, 461), (461, 259, 260, 464), (464, 260, 17, 188), (463, 464, 188, 187), (462, 463, 187, 186), (255, 462, 186, 16), (256, 459, 462, 255), (257, 456, 459, 256), (465, 466, 469, 468), (466, 467, 470, 469), (468, 469, 472, 471), (469, 470, 473, 472), (28, 176, 465, 141), (176, 175, 466, 465), (175, 174, 467, 466), (174, 14, 177, 467), (467, 177, 178, 470), (470, 178, 179, 473), (473, 179, 15, 149), (472, 473, 149, 148), (471, 472, 148, 147), (143, 471, 147, 31), (142, 468, 471, 143), (141, 465, 468, 142), (474, 475, 478, 477), (475, 476, 479, 478), (477, 478, 481, 480), (478, 479, 482, 481), (43, 123, 474, 140), (123, 124, 475, 474), (124, 125, 476, 475), (125, 21, 119, 476), (476, 119, 118, 479), (479, 118, 117, 482), (482, 117, 29, 135), (481, 482, 135, 136), (480, 481, 136, 137), (138, 480, 137, 30), (139, 477, 480, 138), (140, 474, 477, 139), (483, 484, 487, 486), (484, 485, 488, 487), (486, 487, 490, 489), (487, 488, 491, 490), (11, 249, 483, 243), (249, 250, 484, 483), (250, 251, 485, 484), (251, 8, 221, 485), (485, 221, 220, 488), (488, 220, 219, 491), (491, 219, 36, 252), (490, 491, 252, 253), (489, 490, 253, 254), (245, 489, 254, 39), (244, 486, 489, 245), (243, 483, 486, 244), (492, 493, 496, 495), (493, 494, 497, 496), (495, 496, 499, 498), (496, 497, 500, 499), (10, 240, 492, 234), (240, 241, 493, 492), (241, 242, 494, 493), (242, 11, 243, 494), (494, 243, 244, 497), (497, 244, 245, 500), (500, 245, 39, 246), (499, 500, 246, 247), (498, 499, 247, 248), (236, 498, 248, 38), (235, 495, 498, 236), (234, 492, 495, 235), (501, 502, 505, 504), (502, 503, 506, 505), (504, 505, 508, 507), (505, 506, 509, 508), (9, 231, 501, 225), (231, 232, 502, 501), (232, 233, 503, 502), (233, 10, 234, 503), (503, 234, 235, 506), (506, 235, 236, 509), (509, 236, 38, 237), (508, 509, 237, 238), (507, 508, 238, 239), (227, 507, 239, 37), (226, 504, 507, 227), (225, 501, 504, 226), (511, 512, 510, 516), (513, 514, 510, 512), (515, 516, 510, 514), (43, 126, 511, 123), (126, 127, 512, 511), (123, 511, 516, 124), (40, 62, 513, 128), (62, 61, 514, 513), (128, 513, 512, 127), (21, 125, 515, 60), (125, 124, 516, 515), (60, 515, 514, 61), (517, 518, 521, 520), (518, 519, 522, 521), (520, 521, 524, 523), (521, 522, 525, 524), (40, 69, 517, 62), (69, 70, 518, 517), (70, 71, 519, 518), (71, 41, 72, 519), (519, 72, 73, 522), (522, 73, 74, 525), (525, 74, 22, 66), (524, 525, 66, 67), (523, 524, 67, 68), (60, 523, 68, 21), (61, 520, 523, 60), (62, 517, 520, 61), (526, 527, 530, 529), (527, 528, 531, 530), (529, 530, 533, 532), (530, 531, 534, 533), (13, 165, 526, 161), (165, 166, 527, 526), (166, 167, 528, 527), (167, 20, 101, 528), (528, 101, 100, 531), (531, 100, 99, 534), (534, 99, 23, 158), (533, 534, 158, 157), (532, 533, 157, 156), (159, 532, 156, 12), (160, 529, 532, 159), (161, 526, 529, 160), (535, 536, 539, 538), (536, 537, 540, 539), (538, 539, 542, 541), (539, 540, 543, 542), (8, 222, 535, 221), (222, 223, 536, 535), (223, 224, 537, 536), (224, 9, 225, 537), (537, 225, 226, 540), (540, 226, 227, 543), (543, 227, 37, 228), (542, 543, 228, 229), (541, 542, 229, 230), (219, 541, 230, 36), (220, 538, 541, 219), (221, 535, 538, 220), (545, 546, 544, 550), (547, 548, 544, 546), (549, 550, 544, 548), (43, 140, 545, 129), (140, 139, 546, 545), (129, 545, 550, 130), (30, 83, 547, 138), (83, 82, 548, 547), (138, 547, 546, 139), (42, 131, 549, 81), (131, 130, 550, 549), (81, 549, 548, 82), (551, 552, 555, 554), (552, 553, 556, 555), (554, 555, 558, 557), (555, 556, 559, 558), (42, 81, 551, 77), (81, 82, 552, 551), (82, 83, 553, 552), (83, 30, 84, 553), (553, 84, 85, 556), (556, 85, 86, 559), (559, 86, 22, 74), (558, 559, 74, 73), (557, 558, 73, 72), (75, 557, 72, 41), (76, 554, 557, 75), (77, 551, 554, 76), (560, 561, 564, 563), (561, 562, 565, 564), (563, 564, 567, 566), (564, 565, 568, 567), (15, 153, 560, 149), (153, 154, 561, 560), (154, 155, 562, 561), (155, 12, 156, 562), (562, 156, 157, 565), (565, 157, 158, 568), (568, 158, 23, 92), (567, 568, 92, 91), (566, 567, 91, 90), (147, 566, 90, 31), (148, 563, 566, 147), (149, 560, 563, 148), (569, 570, 573, 572), (570, 571, 574, 573), (572, 573, 576, 575), (573, 574, 577, 576), (51, 210, 569, 209), (210, 211, 570, 569), (211, 212, 571, 570), (212, 50, 213, 571), (571, 213, 214, 574), (574, 214, 215, 577), (577, 215, 49, 216), (576, 577, 216, 217), (575, 576, 217, 218), (207, 575, 218, 48), (208, 572, 575, 207), (209, 569, 572, 208), (578, 579, 582, 581), (579, 580, 583, 582), (581, 582, 585, 584), (582, 583, 586, 585), (35, 198, 578, 197), (198, 199, 579, 578), (199, 200, 580, 579), (200, 34, 201, 580), (580, 201, 202, 583), (583, 202, 203, 586), (586, 203, 33, 204), (585, 586, 204, 205), (584, 585, 205, 206), (195, 584, 206, 32), (196, 581, 584, 195), (197, 578, 581, 196), (587, 588, 591, 590), (588, 589, 592, 591), (590, 591, 594, 593), (591, 592, 595, 594), (31, 89, 587, 143), (89, 88, 588, 587), (88, 87, 589, 588), (87, 30, 137, 589), (589, 137, 136, 592), (592, 136, 135, 595), (595, 135, 29, 113), (594, 595, 113, 112), (593, 594, 112, 111), (141, 593, 111, 28), (142, 590, 593, 141), (143, 587, 590, 142), (596, 597, 600, 599), (597, 598, 601, 600), (599, 600, 603, 602), (600, 601, 604, 603), (16, 186, 596, 107), (186, 187, 597, 596), (187, 188, 598, 597), (188, 17, 189, 598), (598, 189, 190, 601), (601, 190, 191, 604), (604, 191, 18, 192), (603, 604, 192, 193), (602, 603, 193, 194), (105, 602, 194, 19), (106, 599, 602, 105), (107, 596, 599, 106), (605, 606, 609, 608), (606, 607, 610, 609), (608, 609, 612, 611), (609, 610, 613, 612), (7, 144, 605, 63), (144, 145, 606, 605), (145, 146, 607, 606), (146, 4, 182, 607), (607, 182, 181, 610), (610, 181, 180, 613), (613, 180, 0, 132), (612, 613, 132, 133), (611, 612, 133, 134), (65, 611, 134, 3), (64, 608, 611, 65), (63, 605, 608, 64), (614, 615, 618, 617), (615, 616, 619, 618), (617, 618, 621, 620), (618, 619, 622, 621), (6, 78, 614, 114), (78, 79, 615, 614), (79, 80, 616, 615), (80, 7, 63, 616), (616, 63, 64, 619), (619, 64, 65, 622), (622, 65, 3, 183), (621, 622, 183, 184), (620, 621, 184, 185), (116, 620, 185, 2), (115, 617, 620, 116), (114, 614, 617, 115), (623, 624, 627, 626), (624, 625, 628, 627), (626, 627, 630, 629), (627, 628, 631, 630), (5, 120, 623, 162), (120, 121, 624, 623), (121, 122, 625, 624), (122, 6, 114, 625), (625, 114, 115, 628), (628, 115, 116, 631), (631, 116, 2, 93), (630, 631, 93, 94), (629, 630, 94, 95), (164, 629, 95, 1), (163, 626, 629, 164), (162, 623, 626, 163), (632, 633, 636, 635), (633, 634, 637, 636), (635, 636, 639, 638), (636, 637, 640, 639), (4, 171, 632, 182), (171, 172, 633, 632), (172, 173, 634, 633), (173, 5, 162, 634), (634, 162, 163, 637), (637, 163, 164, 640), (640, 164, 1, 150), (639, 640, 150, 151), (638, 639, 151, 152), (180, 638, 152, 0), (181, 635, 638, 180), (182, 632, 635, 181), (641, 642, 645, 644), (642, 643, 646, 645), (644, 645, 648, 647), (645, 646, 649, 648), (20, 108, 641, 102), (108, 109, 642, 641), (109, 110, 643, 642), (110, 28, 111, 643), (643, 111, 112, 646), (646, 112, 113, 649), (649, 113, 29, 117), (648, 649, 117, 118), (647, 648, 118, 119), (104, 647, 119, 21), (103, 644, 647, 104), (102, 641, 644, 103), (650, 651, 654, 653), (651, 652, 655, 654), (653, 654, 657, 656), (654, 655, 658, 657), (30, 87, 650, 84), (87, 88, 651, 650), (88, 89, 652, 651), (89, 31, 90, 652), (652, 90, 91, 655), (655, 91, 92, 658), (658, 92, 23, 96), (657, 658, 96, 97), (656, 657, 97, 98), (86, 656, 98, 22), (85, 653, 656, 86), (84, 650, 653, 85), (659, 660, 663, 662), (660, 661, 664, 663), (662, 663, 666, 665), (663, 664, 667, 666), (14, 174, 659, 170), (174, 175, 660, 659), (175, 176, 661, 660), (176, 28, 110, 661), (661, 110, 109, 664), (664, 109, 108, 667), (667, 108, 20, 167), (666, 667, 167, 166), (665, 666, 166, 165), (168, 665, 165, 13), (169, 662, 665, 168), (170, 659, 662, 169), (668, 669, 672, 671), (669, 670, 673, 672), (671, 672, 675, 674), (672, 673, 676, 675), (22, 98, 668, 273), (98, 97, 669, 668), (97, 96, 670, 669), (96, 23, 276, 670), (670, 276, 277, 673), (673, 277, 278, 676), (676, 278, 11, 242), (675, 676, 242, 241), (674, 675, 241, 240), (275, 674, 240, 10), (274, 671, 674, 275), (273, 668, 671, 274), (677, 678, 681, 680), (678, 679, 682, 681), (680, 681, 684, 683), (681, 682, 685, 684), (23, 99, 677, 276), (99, 100, 678, 677), (100, 101, 679, 678), (101, 20, 269, 679), (679, 269, 268, 682), (682, 268, 267, 685), (685, 267, 8, 251), (684, 685, 251, 250), (683, 684, 250, 249), (278, 683, 249, 11), (277, 680, 683, 278), (276, 677, 680, 277), (686, 687, 690, 689), (687, 688, 691, 690), (689, 690, 693, 692), (690, 691, 694, 693), (24, 282, 686, 281), (282, 283, 687, 686), (283, 284, 688, 687), (284, 25, 285, 688), (688, 285, 286, 691), (691, 286, 287, 694), (694, 287, 13, 161), (693, 694, 161, 160), (692, 693, 160, 159), (279, 692, 159, 12), (280, 689, 692, 279), (281, 686, 689, 280), (695, 696, 699, 698), (696, 697, 700, 699), (698, 699, 702, 701), (699, 700, 703, 702), (25, 288, 695, 285), (288, 289, 696, 695), (289, 290, 697, 696), (290, 26, 291, 697), (697, 291, 292, 700), (700, 292, 293, 703), (703, 293, 14, 170), (702, 703, 170, 169), (701, 702, 169, 168), (287, 701, 168, 13), (286, 698, 701, 287), (285, 695, 698, 286), (704, 705, 708, 707), (705, 706, 709, 708), (707, 708, 711, 710), (708, 709, 712, 711), (26, 294, 704, 291), (294, 295, 705, 704), (295, 296, 706, 705), (296, 27, 297, 706), (706, 297, 298, 709), (709, 298, 299, 712), (712, 299, 15, 179), (711, 712, 179, 178), (710, 711, 178, 177), (293, 710, 177, 14), (292, 707, 710, 293), (291, 704, 707, 292), (713, 714, 717, 716), (714, 715, 718, 717), (716, 717, 720, 719), (717, 718, 721, 720), (27, 300, 713, 297), (300, 301, 714, 713), (301, 302, 715, 714), (302, 24, 281, 715), (715, 281, 280, 718), (718, 280, 279, 721), (721, 279, 12, 155), (720, 721, 155, 154), (719, 720, 154, 153), (299, 719, 153, 15), (298, 716, 719, 299), (297, 713, 716, 298), (722, 723, 726, 725), (723, 724, 727, 726), (725, 726, 729, 728), (726, 727, 730, 729), (52, 306, 722, 305), (306, 307, 723, 722), (307, 308, 724, 723), (308, 53, 309, 724), (724, 309, 310, 727), (727, 310, 311, 730), (730, 311, 25, 284), (729, 730, 284, 283), (728, 729, 283, 282), (303, 728, 282, 24), (304, 725, 728, 303), (305, 722, 725, 304), (731, 732, 735, 734), (732, 733, 736, 735), (734, 735, 738, 737), (735, 736, 739, 738), (53, 312, 731, 309), (312, 313, 732, 731), (313, 314, 733, 732), (314, 54, 315, 733), (733, 315, 316, 736), (736, 316, 317, 739), (739, 317, 26, 290), (738, 739, 290, 289), (737, 738, 289, 288), (311, 737, 288, 25), (310, 734, 737, 311), (309, 731, 734, 310), (740, 741, 744, 743), (741, 742, 745, 744), (743, 744, 747, 746), (744, 745, 748, 747), (54, 318, 740, 315), (318, 319, 741, 740), (319, 320, 742, 741), (320, 55, 321, 742), (742, 321, 322, 745), (745, 322, 323, 748), (748, 323, 27, 296), (747, 748, 296, 295), (746, 747, 295, 294), (317, 746, 294, 26), (316, 743, 746, 317), (315, 740, 743, 316), (749, 750, 753, 752), (750, 751, 754, 753), (752, 753, 756, 755), (753, 754, 757, 756), (55, 324, 749, 321), (324, 325, 750, 749), (325, 326, 751, 750), (326, 52, 305, 751), (751, 305, 304, 754), (754, 304, 303, 757), (757, 303, 24, 302), (756, 757, 302, 301), (755, 756, 301, 300), (323, 755, 300, 27), (322, 752, 755, 323), (321, 749, 752, 322), (758, 759, 762, 761), (759, 760, 763, 762), (761, 762, 765, 764), (762, 763, 766, 765), (32, 206, 758, 329), (206, 205, 759, 758), (205, 204, 760, 759), (204, 33, 330, 760), (760, 330, 331, 763), (763, 331, 332, 766), (766, 332, 53, 308), (765, 766, 308, 307), (764, 765, 307, 306), (327, 764, 306, 52), (328, 761, 764, 327), (329, 758, 761, 328), (767, 768, 771, 770), (768, 769, 772, 771), (770, 771, 774, 773), (771, 772, 775, 774), (33, 203, 767, 330), (203, 202, 768, 767), (202, 201, 769, 768), (201, 34, 333, 769), (769, 333, 334, 772), (772, 334, 335, 775), (775, 335, 54, 314), (774, 775, 314, 313), (773, 774, 313, 312), (332, 773, 312, 53), (331, 770, 773, 332), (330, 767, 770, 331), (776, 777, 780, 779), (777, 778, 781, 780), (779, 780, 783, 782), (780, 781, 784, 783), (34, 200, 776, 333), (200, 199, 777, 776), (199, 198, 778, 777), (198, 35, 336, 778), (778, 336, 337, 781), (781, 337, 338, 784), (784, 338, 55, 320), (783, 784, 320, 319), (782, 783, 319, 318), (335, 782, 318, 54), (334, 779, 782, 335), (333, 776, 779, 334), (785, 786, 789, 788), (786, 787, 790, 789), (788, 789, 792, 791), (789, 790, 793, 792), (35, 197, 785, 336), (197, 196, 786, 785), (196, 195, 787, 786), (195, 32, 329, 787), (787, 329, 328, 790), (790, 328, 327, 793), (793, 327, 52, 326), (792, 793, 326, 325), (791, 792, 325, 324), (338, 791, 324, 55), (337, 788, 791, 338), (336, 785, 788, 337), (794, 795, 798, 797), (795, 796, 799, 798), (797, 798, 801, 800), (798, 799, 802, 801), (36, 230, 794, 341), (230, 229, 795, 794), (229, 228, 796, 795), (228, 37, 342, 796), (796, 342, 343, 799), (799, 343, 344, 802), (802, 344, 5, 173), (801, 802, 173, 172), (800, 801, 172, 171), (339, 800, 171, 4), (340, 797, 800, 339), (341, 794, 797, 340), (803, 804, 807, 806), (804, 805, 808, 807), (806, 807, 810, 809), (807, 808, 811, 810), (37, 239, 803, 342), (239, 238, 804, 803), (238, 237, 805, 804), (237, 38, 345, 805), (805, 345, 346, 808), (808, 346, 347, 811), (811, 347, 6, 122), (810, 811, 122, 121), (809, 810, 121, 120), (344, 809, 120, 5), (343, 806, 809, 344), (342, 803, 806, 343), (812, 813, 816, 815), (813, 814, 817, 816), (815, 816, 819, 818), (816, 817, 820, 819), (38, 248, 812, 345), (248, 247, 813, 812), (247, 246, 814, 813), (246, 39, 348, 814), (814, 348, 349, 817), (817, 349, 350, 820), (820, 350, 7, 80), (819, 820, 80, 79), (818, 819, 79, 78), (347, 818, 78, 6), (346, 815, 818, 347), (345, 812, 815, 346), (821, 822, 825, 824), (822, 823, 826, 825), (824, 825, 828, 827), (825, 826, 829, 828), (39, 254, 821, 348), (254, 253, 822, 821), (253, 252, 823, 822), (252, 36, 341, 823), (823, 341, 340, 826), (826, 340, 339, 829), (829, 339, 4, 146), (828, 829, 146, 145), (827, 828, 145, 144), (350, 827, 144, 7), (349, 824, 827, 350), (348, 821, 824, 349), (830, 831, 834, 833), (831, 832, 835, 834), (833, 834, 837, 836), (834, 835, 838, 837), (44, 354, 830, 353), (354, 355, 831, 830), (355, 356, 832, 831), (356, 45, 357, 832), (832, 357, 358, 835), (835, 358, 359, 838), (838, 359, 41, 71), (837, 838, 71, 70), (836, 837, 70, 69), (351, 836, 69, 40), (352, 833, 836, 351), (353, 830, 833, 352), (839, 840, 843, 842), (840, 841, 844, 843), (842, 843, 846, 845), (843, 844, 847, 846), (45, 360, 839, 357), (360, 361, 840, 839), (361, 362, 841, 840), (362, 46, 363, 841), (841, 363, 364, 844), (844, 364, 365, 847), (847, 365, 42, 77), (846, 847, 77, 76), (845, 846, 76, 75), (359, 845, 75, 41), (358, 842, 845, 359), (357, 839, 842, 358), (848, 849, 852, 851), (849, 850, 853, 852), (851, 852, 855, 854), (852, 853, 856, 855), (46, 366, 848, 363), (366, 367, 849, 848), (367, 368, 850, 849), (368, 47, 369, 850), (850, 369, 370, 853), (853, 370, 371, 856), (856, 371, 43, 129), (855, 856, 129, 130), (854, 855, 130, 131), (365, 854, 131, 42), (364, 851, 854, 365), (363, 848, 851, 364), (857, 858, 861, 860), (858, 859, 862, 861), (860, 861, 864, 863), (861, 862, 865, 864), (47, 372, 857, 369), (372, 373, 858, 857), (373, 374, 859, 858), (374, 44, 353, 859), (859, 353, 352, 862), (862, 352, 351, 865), (865, 351, 40, 128), (864, 865, 128, 127), (863, 864, 127, 126), (371, 863, 126, 43), (370, 860, 863, 371), (369, 857, 860, 370), (866, 867, 870, 869), (867, 868, 871, 870), (869, 870, 873, 872), (870, 871, 874, 873), (56, 378, 866, 377), (378, 379, 867, 866), (379, 380, 868, 867), (380, 57, 381, 868), (868, 381, 382, 871), (871, 382, 383, 874), (874, 383, 45, 356), (873, 874, 356, 355), (872, 873, 355, 354), (375, 872, 354, 44), (376, 869, 872, 375), (377, 866, 869, 376), (875, 876, 879, 878), (876, 877, 880, 879), (878, 879, 882, 881), (879, 880, 883, 882), (57, 384, 875, 381), (384, 385, 876, 875), (385, 386, 877, 876), (386, 58, 387, 877), (877, 387, 388, 880), (880, 388, 389, 883), (883, 389, 46, 362), (882, 883, 362, 361), (881, 882, 361, 360), (383, 881, 360, 45), (382, 878, 881, 383), (381, 875, 878, 382), (884, 885, 888, 887), (885, 886, 889, 888), (887, 888, 891, 890), (888, 889, 892, 891), (58, 390, 884, 387), (390, 391, 885, 884), (391, 392, 886, 885), (392, 59, 393, 886), (886, 393, 394, 889), (889, 394, 395, 892), (892, 395, 47, 368), (891, 892, 368, 367), (890, 891, 367, 366), (389, 890, 366, 46), (388, 887, 890, 389), (387, 884, 887, 388), (893, 894, 897, 896), (894, 895, 898, 897), (896, 897, 900, 899), (897, 898, 901, 900), (59, 396, 893, 393), (396, 397, 894, 893), (397, 398, 895, 894), (398, 56, 377, 895), (895, 377, 376, 898), (898, 376, 375, 901), (901, 375, 44, 374), (900, 901, 374, 373), (899, 900, 373, 372), (395, 899, 372, 47), (394, 896, 899, 395), (393, 893, 896, 394), (902, 903, 906, 905), (903, 904, 907, 906), (905, 906, 909, 908), (906, 907, 910, 909), (48, 218, 902, 401), (218, 217, 903, 902), (217, 216, 904, 903), (216, 49, 402, 904), (904, 402, 403, 907), (907, 403, 404, 910), (910, 404, 57, 380), (909, 910, 380, 379), (908, 909, 379, 378), (399, 908, 378, 56), (400, 905, 908, 399), (401, 902, 905, 400), (911, 912, 915, 914), (912, 913, 916, 915), (914, 915, 918, 917), (915, 916, 919, 918), (49, 215, 911, 402), (215, 214, 912, 911), (214, 213, 913, 912), (213, 50, 405, 913), (913, 405, 406, 916), (916, 406, 407, 919), (919, 407, 58, 386), (918, 919, 386, 385), (917, 918, 385, 384), (404, 917, 384, 57), (403, 914, 917, 404), (402, 911, 914, 403), (920, 921, 924, 923), (921, 922, 925, 924), (923, 924, 927, 926), (924, 925, 928, 927), (50, 212, 920, 405), (212, 211, 921, 920), (211, 210, 922, 921), (210, 51, 408, 922), (922, 408, 409, 925), (925, 409, 410, 928), (928, 410, 59, 392), (927, 928, 392, 391), (926, 927, 391, 390), (407, 926, 390, 58), (406, 923, 926, 407), (405, 920, 923, 406), (929, 930, 933, 932), (930, 931, 934, 933), (932, 933, 936, 935), (933, 934, 937, 936), (51, 209, 929, 408), (209, 208, 930, 929), (208, 207, 931, 930), (207, 48, 401, 931), (931, 401, 400, 934), (934, 400, 399, 937), (937, 399, 56, 398), (936, 937, 398, 397), (935, 936, 397, 396), (410, 935, 396, 59), (409, 932, 935, 410), (408, 929, 932, 409)])
me_suzanne.update()
me_cube_002 = bpy.data.meshes.new('Cube.002')
me_cube_002.from_pydata([(-1.0, -1.0, -1.0), (-1.0, -1.0, 1.0), (-1.0, 1.0, -1.0), (-1.0, 1.0, 1.0), (1.0, -1.0, -1.0), (1.0, -1.0, 1.0), (1.0, 1.0, -1.0), (1.0, 1.0, 1.0), (-4.77, -1.0, -1.0), (-4.77, -1.0, 1.0), (-4.77, 1.0, -1.0), (-4.77, 1.0, 1.0), (-6.77, -1.0, -1.0), (-6.77, -1.0, 1.0), (-6.77, 1.0, -1.0), (-6.77, 1.0, 1.0)], [], [(0, 1, 3, 2), (2, 3, 7, 6), (6, 7, 5, 4), (4, 5, 1, 0), (2, 6, 4, 0), (7, 3, 1, 5), (8, 10, 11, 9), (10, 14, 15, 11), (14, 12, 13, 15), (12, 8, 9, 13), (10, 8, 12, 14), (15, 13, 9, 11)])
_uv = me_cube_002.uv_layers.new(name='UVMap')
_uv.uv.foreach_set('vector', [0.375, 0.0, 0.625, 0.0, 0.625, 0.25, 0.375, 0.25, 0.375, 0.25, 0.625, 0.25, 0.625, 0.5, 0.375, 0.5, 0.375, 0.5, 0.625, 0.5, 0.625, 0.75, 0.375, 0.75, 0.375, 0.75, 0.625, 0.75, 0.625, 1.0, 0.375, 1.0, 0.125, 0.5, 0.375, 0.5, 0.375, 0.75, 0.125, 0.75, 0.625, 0.5, 0.875, 0.5, 0.875, 0.75, 0.625, 0.75, 0.375, 0.0, 0.375, 0.25, 0.625, 0.25, 0.625, 0.0, 0.375, 0.25, 0.375, 0.5, 0.625, 0.5, 0.625, 0.25, 0.375, 0.5, 0.375, 0.75, 0.625, 0.75, 0.625, 0.5, 0.375, 0.75, 0.375, 1.0, 0.625, 1.0, 0.625, 0.75, 0.125, 0.5, 0.125, 0.75, 0.375, 0.75, 0.375, 0.5, 0.625, 0.5, 0.625, 0.75, 0.875, 0.75, 0.875, 0.5])
me_cube_002.update()
arm_armature = bpy.data.armatures.new('Armature')  # bones are not reproduced

# ---- objects
ob_light = bpy.data.objects.new('Light', light_light)
ob_camera = bpy.data.objects.new('Camera', cam_camera)
ob_armature = bpy.data.objects.new('Armature', arm_armature)
ob_suzanne = bpy.data.objects.new('Suzanne', me_suzanne)
ob_cube_001 = bpy.data.objects.new('Cube.001', me_cube_002)

# ---- transforms, parenting, visibility, modifiers, constraints
ob_light.location = (4.076, 1.005, 5.904)
ob_light.rotation_euler = (0.6503, 0.05522, 1.866)
ob_light.lock_rotations_4d = False
ob_light.empty_display_type = 'ARROWS'
ob_light.color = (0.0, 0.0, 0.0, 0.0)
ob_light.lineart.crease_threshold = 0.0
ob_camera.location = (7.359, -6.926, 4.958)
ob_camera.rotation_euler = (1.109, 0.0, 0.8149)
ob_camera.lock_rotations_4d = False
ob_camera.empty_display_type = 'ARROWS'
ob_camera.color = (0.0, 0.0, 0.0, 0.0)
ob_camera.display_type = 'WIRE'
ob_camera.lineart.crease_threshold = 0.0
ob_armature.location = (0.0, 0.0, 0.0)
ob_armature.scale = (0.5, 0.5, 0.5)
ob_armature.show_in_front = True
ob_suzanne.parent = ob_armature
ob_suzanne.matrix_parent_inverse = Matrix(((2.0, -1.863e-09, -3.725e-09, 2.98e-08), (-3.166e-08, 2.0, -2.98e-08, 1.192e-07), (-0.0, 0.0, 2.0, -5.96e-08), (-0.0, 0.0, -0.0, 1.0)))
ob_suzanne.location = (0.0, 0.0, 0.0)
_vg = ob_suzanne.vertex_groups.new(name='leg')
_vg = ob_suzanne.vertex_groups.new(name='body')
_vg = ob_suzanne.vertex_groups.new(name='neck')
_vg = ob_suzanne.vertex_groups.new(name='headneck')
_vg = ob_suzanne.vertex_groups.new(name='Bone.01')
_vg = ob_suzanne.vertex_groups.new(name='Bone.02.L')
_vg = ob_suzanne.vertex_groups.new(name='Bone.05.L')
_vg = ob_suzanne.vertex_groups.new(name='Bone.07.L')
_vg = ob_suzanne.vertex_groups.new(name='Bone.06')
_vg = ob_suzanne.vertex_groups.new(name='Bone')
_vg = ob_suzanne.vertex_groups.new(name='Bone.02.R')
_vg = ob_suzanne.vertex_groups.new(name='Bone.05.R')
_vg = ob_suzanne.vertex_groups.new(name='Bone.07.R')
ob_cube_001.parent = ob_armature
ob_cube_001.matrix_parent_inverse = Matrix(((2.0, -1.863e-09, -3.725e-09, 2.98e-08), (-4.119e-15, -2.384e-07, 2.0, -2.317), (3.166e-08, -2.0, -2.98e-08, 0.4056), (-0.0, 0.0, 0.0, 1.0)))
ob_cube_001.location = (0.1442, 0.3408, 1.083)
ob_cube_001.scale = (0.05, 0.05, 0.05)

# ---- collection membership
col_collection.objects.link(ob_light)
col_collection.objects.link(ob_camera)
col_devil.objects.link(ob_armature)
col_devil.objects.link(ob_suzanne)
col_devil.objects.link(ob_cube_001)

# ---- scene / render settings (as saved in the file)
scene.camera = ob_camera
scene.frame_start = 1; scene.frame_end = 250; scene.frame_set(0)
scene.render.engine = 'BLENDER_EEVEE_NEXT'
scene.cycles.sampling_pattern = 'TABULATED_SOBOL'
scene.cycles.use_light_tree = False
scene.view_settings.view_transform = 'Filmic'
bpy.context.view_layer.update()
